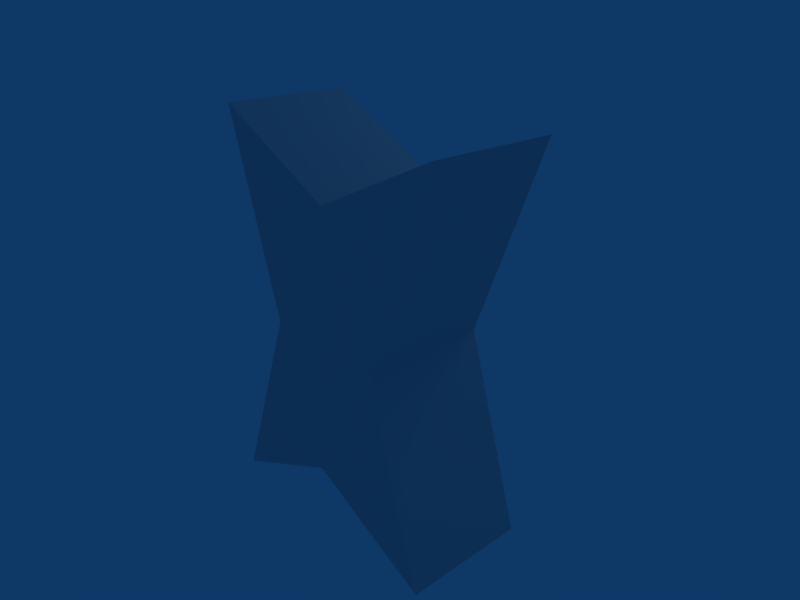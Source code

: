 # Source: TileX.blend  (saved by Blender 2.49.2; exported with 4.5.12 LTS)
import bpy
from mathutils import Matrix  # noqa: F401  (used for matrix-valued properties, if any)

bpy.ops.wm.read_factory_settings(use_empty=True)
scene = bpy.context.scene
scene.name = 'Scene'

# ---- collections
col_collection_1 = bpy.data.collections.new('Collection 1'); scene.collection.children.link(col_collection_1)

# ---- materials (node trees are filled in below, after node groups)
mat_material = bpy.data.materials.new('Material')
mat_material.alpha_threshold = 0.0
mat_material.roughness = 0.5
mat_material.line_color = (0.0, 0.0, 0.0, 1.0)

# ---- material node trees

# ---- world
world_world = bpy.data.worlds.new('World'); scene.world = world_world
world_world.color = (0.05656, 0.2208, 0.4)
world_world.use_sun_shadow = False
world_world.sun_shadow_jitter_overblur = 0.0
world_world.cycles.sampling_method = 'MANUAL'
world_world.cycles.sample_map_resolution = 256

# ---- cameras
cam_camera = bpy.data.cameras.new('Camera')
cam_camera.passepartout_alpha = 0.2
cam_camera.clip_end = 100.0
cam_camera.lens = 35.0
cam_camera.ortho_scale = 7.314
cam_camera.show_passepartout = False
cam_camera.show_safe_areas = True
cam_camera.dof.focus_distance = 0.0
cam_camera.dof.aperture_fstop = 128.0

# ---- lights
light_spot = bpy.data.lights.new('Spot', 'POINT')
light_spot.transmission_factor = 0.0
light_spot.cutoff_distance = 30.0
light_spot.energy = 100.0
light_spot.shadow_buffer_clip_start = 1.001
light_spot.shadow_soft_size = 1.0
light_spot.shadow_maximum_resolution = 0.006
light_spot.use_absolute_resolution = True
light_spot.cycles.use_multiple_importance_sampling = False

# ---- meshes
me_tilex = bpy.data.meshes.new('TileX')
me_tilex.from_pydata([(-2.013, -1.102, -2.956), (1.987, -1.156, -2.952), (1.986, -0.8963, 3.042), (-2.014, -0.8422, 3.039), (-1.986, 0.8963, -3.042), (2.014, 0.8422, -3.039), (2.013, 1.102, 2.956), (-1.987, 1.156, 2.952), (-0.01288, -1.129, -1.954), (-1.013, -0.9719, 0.04163), (0.9863, -1.026, 0.04485), (-0.01421, -0.8692, 2.04), (0.01421, 0.8692, -2.04), (-0.9863, 1.026, -0.04485), (1.013, 0.9719, -0.04163), (0.01288, 1.129, 1.954), (-0.01355, -0.999, 0.04324), (0.01355, 0.999, -0.04324)], [], [(8, 1, 10, 16), (0, 8, 16, 9), (16, 10, 2, 11), (9, 16, 11, 3), (13, 7, 15, 17), (4, 13, 17, 12), (17, 15, 6, 14), (12, 17, 14, 5), (8, 0, 4, 12), (12, 5, 1, 8), (5, 14, 10, 1), (14, 6, 2, 10), (6, 15, 11, 2), (15, 7, 3, 11), (0, 9, 13, 4), (9, 3, 7, 13)])
_uv = me_tilex.uv_layers.new(name='UVTex')
_uv.uv.foreach_set('vector', [0.3125, 1.0, 0.625, 1.0, 0.625, 0.5312, 0.3125, 0.5312, -2.98e-08, 1.0, 0.3125, 1.0, 0.3125, 0.5312, -8.882e-16, 0.5312, 0.3125, 0.5312, 0.625, 0.5312, 0.625, 0.0625, 0.3125, 0.0625, -8.882e-16, 0.5312, 0.3125, 0.5312, 0.3125, 0.0625, 2.98e-08, 0.0625, -2.421e-08, 0.5313, 0.0, 0.0625, 0.3125, 0.0625, 0.3125, 0.5313, -2.98e-08, 1.0, -2.421e-08, 0.5313, 0.3125, 0.5313, 0.3125, 1.0, 0.3125, 0.5313, 0.3125, 0.0625, 0.625, 0.0625, 0.625, 0.5312, 0.3125, 1.0, 0.3125, 0.5313, 0.625, 0.5312, 0.625, 1.0, 1.0, 0.5312, 1.0, 1.0, 0.6328, 1.0, 0.6328, 0.5312, 0.6328, 0.5312, 0.6328, 0.0625, 1.0, 0.0625, 1.0, 0.5312, 0.6328, 1.0, 0.6328, 0.5312, 1.0, 0.5312, 1.0, 1.0, 0.6328, 0.5312, 0.6328, 0.0625, 1.0, 0.0625, 1.0, 0.5312, 0.6328, 1.0, 0.6328, 0.5312, 1.0, 0.5312, 1.0, 1.0, 0.6328, 0.5312, 0.6328, 0.0625, 1.0, 0.0625, 1.0, 0.5312, 1.0, 0.0625, 1.0, 0.5312, 0.6328, 0.5313, 0.6328, 0.0625, 1.0, 0.5312, 1.0, 1.0, 0.6328, 1.0, 0.6328, 0.5313])
me_tilex.materials.append(mat_material)
me_tilex.use_remesh_preserve_volume = False
me_tilex.use_remesh_preserve_attributes = False
me_tilex.use_mirror_vertex_groups = False
me_tilex.update()

# ---- objects
ob_tilex = bpy.data.objects.new('TileX', me_tilex)
ob_lamp = bpy.data.objects.new('Lamp', light_spot)
ob_camera = bpy.data.objects.new('Camera', cam_camera)

# ---- transforms, parenting, visibility, modifiers, constraints
ob_tilex.location = (0.0, 0.0, 0.0)
ob_tilex.lock_rotations_4d = False
ob_tilex.empty_display_type = 'ARROWS'
ob_tilex.color = (0.0, 0.0, 0.0, 1.0)
ob_tilex.lineart.crease_threshold = 0.0
ob_lamp.location = (1.985, 4.907, 5.904)
ob_lamp.rotation_euler = (0.6503, 0.05522, 1.866)
ob_lamp.lock_rotations_4d = False
ob_lamp.empty_display_type = 'ARROWS'
ob_lamp.color = (0.0, 0.0, 0.0, 0.0)
ob_lamp.lineart.crease_threshold = 0.0
ob_camera.location = (7.481, -6.508, 5.344)
ob_camera.rotation_euler = (1.109, 0.01082, 0.8149)
ob_camera.lock_rotations_4d = False
ob_camera.empty_display_type = 'ARROWS'
ob_camera.color = (0.0, 0.0, 0.0, 0.0)
ob_camera.display_type = 'WIRE'
ob_camera.lineart.crease_threshold = 0.0

# ---- collection membership
col_collection_1.objects.link(ob_tilex)
col_collection_1.objects.link(ob_lamp)
col_collection_1.objects.link(ob_camera)

# ---- scene / render settings (as saved in the file)
scene.camera = ob_camera
scene.frame_start = 1; scene.frame_end = 250; scene.frame_set(1)
scene.render.engine = 'BLENDER_EEVEE_NEXT'
scene.render.image_settings.color_mode = 'RGB'
scene.render.image_settings.compression = 90
scene.render.resolution_x = 800
scene.render.resolution_y = 600
scene.render.pixel_aspect_x = 100.0
scene.render.pixel_aspect_y = 100.0
scene.render.fps = 25
scene.render.dither_intensity = 0.0
scene.render.use_compositing = False
scene.render.use_sequencer = False
scene.render.bake_margin = 2
scene.render.bake_bias = 0.0
scene.render.use_stamp_time = False
scene.render.use_stamp_date = False
scene.render.use_stamp_frame = False
scene.render.use_stamp_camera = False
scene.render.use_stamp_scene = False
scene.render.use_stamp_filename = False
scene.render.use_stamp_render_time = False
scene.render.stamp_font_size = 0
scene.cycles.use_denoising = False
scene.cycles.samples = 10
scene.cycles.sampling_pattern = 'TABULATED_SOBOL'
scene.cycles.light_sampling_threshold = 0.0
scene.cycles.use_adaptive_sampling = False
scene.cycles.use_light_tree = False
scene.cycles.blur_glossy = 0.0
scene.cycles.volume_bounces = 1
scene.cycles.pixel_filter_type = 'GAUSSIAN'
scene.cycles.sample_clamp_indirect = 0.0
scene.view_settings.view_transform = 'Raw'
bpy.context.view_layer.update()
